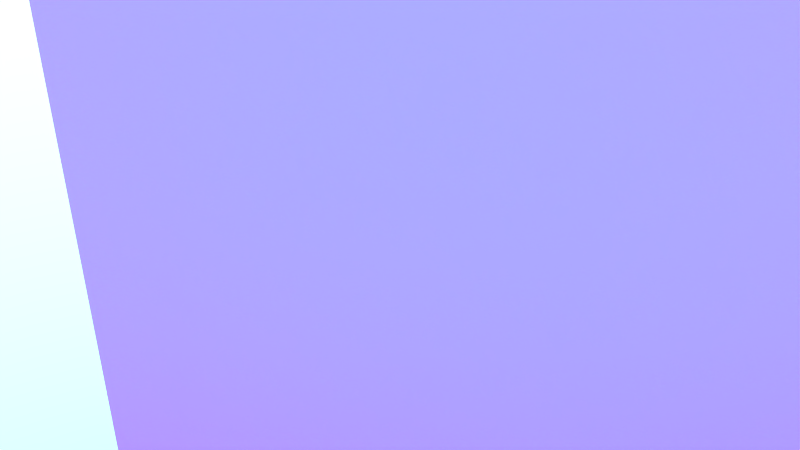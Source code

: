 # Source: Wall_Tile_05.blend  (saved by Blender 2.76.0; exported with 4.5.12 LTS)
import bpy
from mathutils import Matrix  # noqa: F401  (used for matrix-valued properties, if any)

bpy.ops.wm.read_factory_settings(use_empty=True)
scene = bpy.context.scene
scene.name = 'Scene'

# ---- collections
col_collection_1 = bpy.data.collections.new('Collection 1'); scene.collection.children.link(col_collection_1)

# ---- images (referenced by path relative to the original .blend; pixels are not part of the script)
import os
ASSET_DIR = os.environ.get("B2B_ASSET_DIR", "")  # directory of the original .blend (textures are referenced by path, not embedded)
HERE = os.path.dirname(os.path.abspath(__file__))  # packed textures are extracted next to this script under _unpacked/

def load_image(name, relpath, width, height, colorspace="sRGB"):
    """Load a texture the original file referenced (path relative to the .blend, or extracted next to this script)."""
    p = next((c for c in (os.path.join(HERE, relpath), os.path.join(ASSET_DIR, relpath)) if relpath and os.path.exists(c)), "")
    if p:
        img = bpy.data.images.load(p, check_existing=True)
        img.name = name
    else:  # same state as the original file: an image datablock whose file is absent (Cycles renders it pink)
        img = bpy.data.images.new(name, width, height)
        img.source = "FILE"
        img.filepath = "//" + (relpath or name)
    img.colorspace_settings.name = colorspace
    return img
img_tiles05_nrm_jpg = load_image('Tiles05_NRM.jpg', 'textures/Tiles05_NRM.jpg', 1024, 1024, 'sRGB')
img_tiles05_spec_jpg = load_image('Tiles05_SPEC.jpg', 'textures/Tiles05_SPEC.jpg', 1024, 1024, 'Non-Color')
img_tiles05_jpg = load_image('Tiles05.jpg', 'textures/Tiles05.jpg', 1024, 1024, 'sRGB')

# ---- materials (node trees are filled in below, after node groups)
mat_material_002 = bpy.data.materials.new('Material.002')
mat_material_002.alpha_threshold = 0.0
mat_material_002.roughness = 0.5

# ---- material node trees
mat_material_002.use_nodes = True; mat_material_002.node_tree.nodes.clear()
_N = mat_material_002.node_tree.nodes; _L = mat_material_002.node_tree.links
n0 = _N.new('ShaderNodeTexImage'); n0.name = 'Image Texture.001'; n0.location = (-142, 130)
n0.width = 226
n0.image = img_tiles05_nrm_jpg
n1 = _N.new('ShaderNodeOutputMaterial'); n1.name = 'Material Output'; n1.location = (1062, 335)
n2 = _N.new('ShaderNodeMixShader'); n2.name = 'Mix Shader'; n2.location = (782, 340)
n3 = _N.new('ShaderNodeMapping'); n3.name = 'Mapping'; n3.location = (-723, 377)
n3.inputs[3].default_value = (2.0, 2.0, 2.0)
n4 = _N.new('ShaderNodeTexImage'); n4.name = 'Image Texture.002'; n4.location = (-148, 683)
n4.width = 284
n4.image = img_tiles05_spec_jpg
n5 = _N.new('ShaderNodeTexCoord'); n5.name = 'Texture Coordinate'; n5.location = (-1049, 382)
n6 = _N.new('ShaderNodeNormalMap'); n6.name = 'Normal Map'; n6.location = (161, 120)
n7 = _N.new('ShaderNodeBsdfDiffuse'); n7.name = 'Diffuse BSDF'; n7.location = (474, 394)
n8 = _N.new('ShaderNodeBsdfAnisotropic'); n8.name = 'Glossy BSDF'; n8.location = (500, 251)
n8.distribution = 'GGX'
n8.inputs[1].default_value = 0.0
n9 = _N.new('ShaderNodeMix'); n9.name = 'Mix'; n9.location = (538, 626)
n9.data_type = 'RGBA'
n9.inputs[7].default_value = (0.1463, 0.02679, 0.02048, 1.0)
n10 = _N.new('ShaderNodeFresnel'); n10.name = 'Fresnel'; n10.location = (338, 623)
n10.inputs[0].default_value = 1.45
n11 = _N.new('ShaderNodeTexImage'); n11.name = 'Image Texture'; n11.location = (-158, 427)
n11.width = 301
n11.image = img_tiles05_jpg
_L.new(n7.outputs[0], n2.inputs[1])
_L.new(n11.outputs[0], n7.inputs[0])
_L.new(n3.outputs[0], n11.inputs[0])
_L.new(n2.outputs[0], n1.inputs[0])
_L.new(n8.outputs[0], n2.inputs[2])
_L.new(n3.outputs[0], n0.inputs[0])
_L.new(n0.outputs[0], n6.inputs[1])
_L.new(n6.outputs[0], n8.inputs[4])
_L.new(n3.outputs[0], n4.inputs[0])
_L.new(n4.outputs[0], n9.inputs[6])
_L.new(n5.outputs[2], n3.inputs[0])
_L.new(n9.outputs[2], n2.inputs[0])
_L.new(n10.outputs[0], n9.inputs[0])
_L.new(n6.outputs[0], n7.inputs[2])
_L.new(n6.outputs[0], n10.inputs[1])
n1.is_active_output = True

# ---- world
world_world = bpy.data.worlds.new('World'); scene.world = world_world
world_world.use_nodes = True; world_world.node_tree.nodes.clear()
_N = world_world.node_tree.nodes; _L = world_world.node_tree.links
n0 = _N.new('ShaderNodeOutputWorld'); n0.name = 'World Output'; n0.location = (300, 300)
n1 = _N.new('ShaderNodeBackground'); n1.name = 'Background'; n1.location = (10, 300)
n1.inputs[1].default_value = 7.9
n2 = _N.new('ShaderNodeTexSky'); n2.name = 'Sky Texture'; n2.location = (-180, 300)
n2.sky_type = 'HOSEK_WILKIE'
n2.sun_elevation = 1.571
_L.new(n1.outputs[0], n0.inputs[0])
_L.new(n2.outputs[0], n1.inputs[0])
n0.is_active_output = True
world_world.color = (0.05088, 0.05088, 0.05088)
world_world.use_sun_shadow = False
world_world.sun_shadow_jitter_overblur = 0.0
world_world.cycles.sampling_method = 'MANUAL'
world_world.cycles.sample_map_resolution = 256

# ---- cameras
cam_camera = bpy.data.cameras.new('Camera')
cam_camera.clip_end = 100.0
cam_camera.lens = 35.0
cam_camera.sensor_width = 32.0
cam_camera.sensor_height = 18.0
cam_camera.ortho_scale = 7.314
cam_camera.dof.focus_distance = 0.0

# ---- lights
light_lamp = bpy.data.lights.new('Lamp', 'POINT')
light_lamp.transmission_factor = 0.0
light_lamp.cutoff_distance = 30.0
light_lamp.energy = 100.0
light_lamp.shadow_buffer_clip_start = 1.001
light_lamp.shadow_soft_size = 0.1
light_lamp.shadow_maximum_resolution = 0.006
light_lamp.use_absolute_resolution = True
light_lamp.cycles.use_multiple_importance_sampling = False

# ---- meshes
me_plane = bpy.data.meshes.new('Plane')
me_plane.from_pydata([(-1.0, -1.0, 0.0), (1.0, -1.0, 0.0), (-1.0, 1.0, 0.0), (1.0, 1.0, 0.0)], [], [(0, 1, 3, 2)])
_uv = me_plane.uv_layers.new(name='UVMap')
_uv.uv.foreach_set('vector', [0.0001, 9.998e-05, 0.9999, 9.998e-05, 0.9999, 0.9999, 9.998e-05, 0.9999])
me_plane.materials.append(mat_material_002)
me_plane.use_remesh_preserve_volume = False
me_plane.use_remesh_preserve_attributes = False
me_plane.use_mirror_vertex_groups = False
me_plane.update()

# ---- objects
ob_root_wall_tile_05 = bpy.data.objects.new('Root_Wall_Tile_05', None)
ob_place03 = bpy.data.objects.new('Place03', None)
ob_place02 = bpy.data.objects.new('Place02', None)
ob_place01 = bpy.data.objects.new('Place01', None)
ob_plane = bpy.data.objects.new('Plane', me_plane)
ob_lamp = bpy.data.objects.new('Lamp', light_lamp)
ob_camera = bpy.data.objects.new('Camera', cam_camera)

# ---- transforms, parenting, visibility, modifiers, constraints
ob_root_wall_tile_05.location = (0.0, 0.0, 0.0)
ob_root_wall_tile_05.empty_image_offset = (0.0, 0.0)
ob_root_wall_tile_05.lineart.crease_threshold = 0.0
ob_place03.parent = ob_root_wall_tile_05
ob_place03.location = (-1.83, -5.985e-05, 3.604)
ob_place03.empty_image_offset = (0.0, 0.0)
ob_place03.lineart.crease_threshold = 0.0
ob_place02.parent = ob_root_wall_tile_05
ob_place02.location = (0.8402, -7.939e-05, 1.823)
ob_place02.empty_image_offset = (0.0, 0.0)
ob_place02.lineart.crease_threshold = 0.0
ob_place01.parent = ob_root_wall_tile_05
ob_place01.location = (-3.946, -8.555e-05, 2.097)
ob_place01.empty_image_offset = (0.0, 0.0)
ob_place01.lineart.crease_threshold = 0.0
ob_plane.parent = ob_root_wall_tile_05
ob_plane.location = (0.0, 0.0, 0.0)
ob_plane.rotation_euler = (1.571, -0.0, 0.0)
ob_plane.scale = (10.0, 10.0, 10.0)
ob_plane.lineart.crease_threshold = 0.0
ob_lamp.location = (4.076, 1.005, 5.904)
ob_lamp.rotation_euler = (0.6503, 0.05522, 1.866)
ob_lamp.lock_rotations_4d = False
ob_lamp.empty_display_type = 'ARROWS'
ob_lamp.color = (0.0, 0.0, 0.0, 0.0)
ob_lamp.lineart.crease_threshold = 0.0
ob_camera.location = (7.481, -6.508, 5.344)
ob_camera.rotation_euler = (1.109, 0.01082, 0.8149)
ob_camera.lock_rotations_4d = False
ob_camera.empty_display_type = 'ARROWS'
ob_camera.color = (0.0, 0.0, 0.0, 0.0)
ob_camera.display_type = 'WIRE'
ob_camera.lineart.crease_threshold = 0.0

# ---- collection membership
col_collection_1.objects.link(ob_root_wall_tile_05)
col_collection_1.objects.link(ob_place03)
col_collection_1.objects.link(ob_place02)
col_collection_1.objects.link(ob_place01)
col_collection_1.objects.link(ob_plane)
col_collection_1.objects.link(ob_lamp)
col_collection_1.objects.link(ob_camera)

# ---- scene / render settings (as saved in the file)
scene.camera = ob_camera
scene.frame_start = 1; scene.frame_end = 250; scene.frame_set(1)
scene.render.engine = 'CYCLES'
scene.render.resolution_percentage = 50
scene.render.dither_intensity = 0.0
scene.cycles.use_denoising = False
scene.cycles.samples = 10
scene.cycles.sampling_pattern = 'TABULATED_SOBOL'
scene.cycles.light_sampling_threshold = 0.0
scene.cycles.use_adaptive_sampling = False
scene.cycles.use_light_tree = False
scene.cycles.blur_glossy = 0.0
scene.cycles.pixel_filter_type = 'GAUSSIAN'
scene.cycles.sample_clamp_indirect = 0.0
scene.view_settings.view_transform = 'Standard'
bpy.context.view_layer.update()
